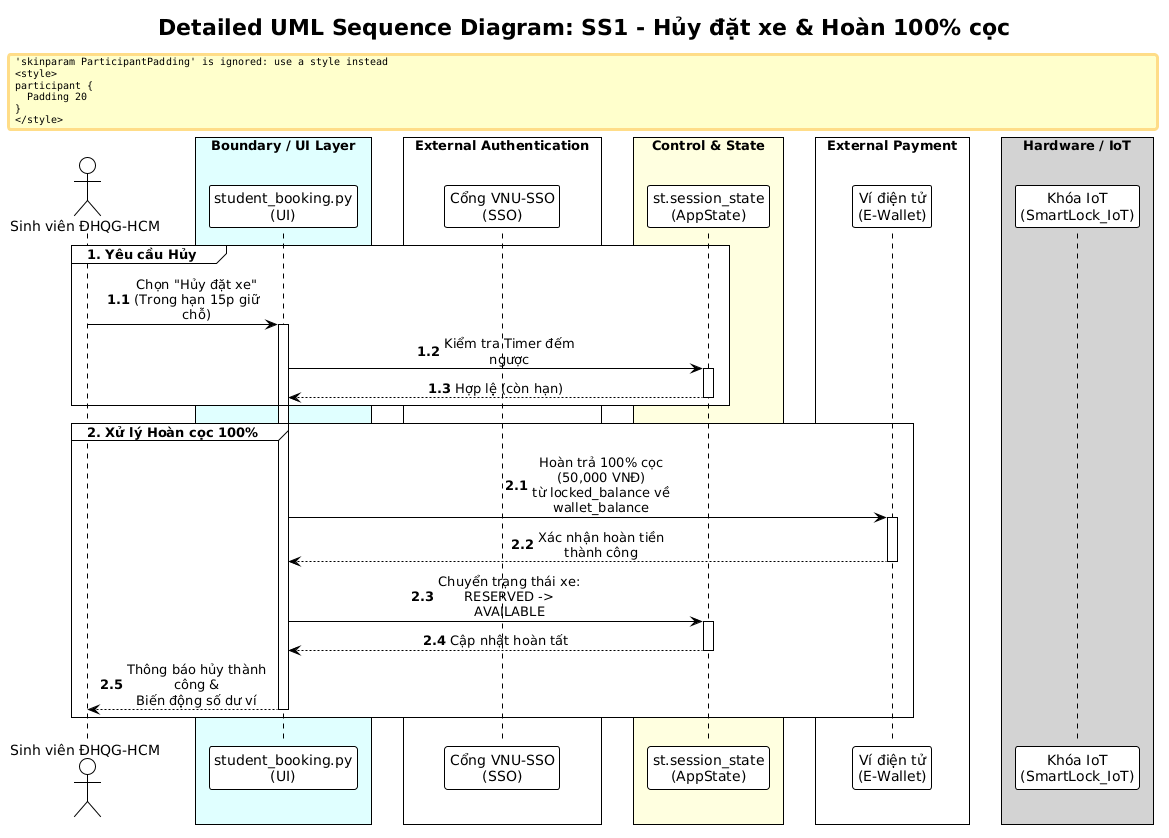

The diagram above was rendered by PlantUML. Its source (embedded in the PNG):
@startuml
!theme plain
skinparam sequenceMessageAlign center
skinparam maxMessageSize 150
skinparam ParticipantPadding 20
skinparam BoxPadding 10

title "Detailed UML Sequence Diagram: SS1 - Hủy đặt xe & Hoàn 100% cọc"

actor "Sinh viên ĐHQG-HCM" as Student
box "Boundary / UI Layer" #LightCyan
participant "student_booking.py\n(UI)" as UI
end box
box "External Authentication" #White
participant "Cổng VNU-SSO\n(SSO)" as SSO
end box
box "Control & State" #LightYellow
participant "st.session_state\n(AppState)" as AppState
end box
box "External Payment" #White
participant "Ví điện tử\n(E-Wallet)" as EWallet
end box
box "Hardware / IoT" #LightGray
participant "Khóa IoT\n(SmartLock_IoT)" as SmartLock
end box

autonumber 1.1
group 1. Yêu cầu Hủy
    Student -> UI: Chọn "Hủy đặt xe"\n(Trong hạn 15p giữ chỗ)
    activate UI
    
    UI -> AppState: Kiểm tra Timer đếm ngược
    activate AppState
    AppState --> UI: Hợp lệ (còn hạn)
    deactivate AppState
end

autonumber 2.1
group 2. Xử lý Hoàn cọc 100%
    UI -> EWallet: Hoàn trả 100% cọc (50,000 VNĐ)\ntừ locked_balance về wallet_balance
    activate EWallet
    EWallet --> UI: Xác nhận hoàn tiền thành công
    deactivate EWallet
    
    UI -> AppState: Chuyển trạng thái xe:\nRESERVED -> AVAILABLE
    activate AppState
    AppState --> UI: Cập nhật hoàn tất
    deactivate AppState
    
    UI --> Student: Thông báo hủy thành công &\nBiến động số dư ví
    deactivate UI
end
@enduml